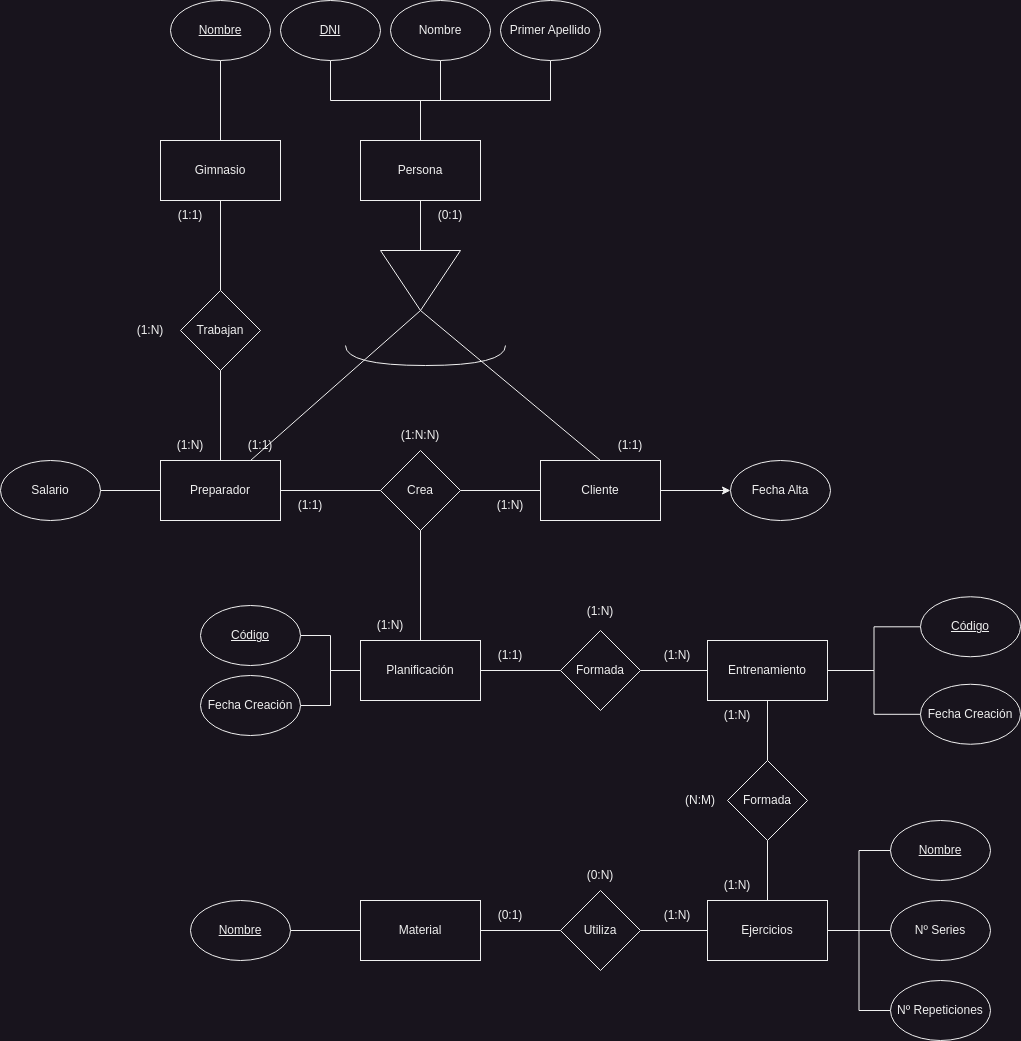

The diagram above was exported from draw.io. Its source (the exported page's mxGraphModel, read from the mxfile embedded in the PNG):
<mxGraphModel dx="1503" dy="836" grid="1" gridSize="10" guides="1" tooltips="1" connect="1" arrows="1" fold="1" page="1" pageScale="1" pageWidth="827" pageHeight="1169" math="0" shadow="0">
  <root>
    <mxCell id="0" />
    <mxCell id="1" parent="0" />
    <mxCell id="Zv9dsfEBBNcBFSry0czP-12" style="edgeStyle=orthogonalEdgeStyle;rounded=0;orthogonalLoop=1;jettySize=auto;html=1;endArrow=none;endFill=0;" edge="1" parent="1" source="Zv9dsfEBBNcBFSry0czP-1" target="Zv9dsfEBBNcBFSry0czP-11">
      <mxGeometry relative="1" as="geometry" />
    </mxCell>
    <mxCell id="Zv9dsfEBBNcBFSry0czP-1" value="Gimnasio" style="rounded=0;whiteSpace=wrap;html=1;" vertex="1" parent="1">
      <mxGeometry x="120" y="240" width="120" height="60" as="geometry" />
    </mxCell>
    <mxCell id="Zv9dsfEBBNcBFSry0czP-26" value="" style="edgeStyle=orthogonalEdgeStyle;rounded=0;orthogonalLoop=1;jettySize=auto;html=1;endArrow=none;endFill=0;" edge="1" parent="1" source="Zv9dsfEBBNcBFSry0czP-2" target="Zv9dsfEBBNcBFSry0czP-25">
      <mxGeometry relative="1" as="geometry" />
    </mxCell>
    <mxCell id="Zv9dsfEBBNcBFSry0czP-2" value="Entrenamiento" style="rounded=0;whiteSpace=wrap;html=1;" vertex="1" parent="1">
      <mxGeometry x="667" y="740" width="120" height="60" as="geometry" />
    </mxCell>
    <mxCell id="Zv9dsfEBBNcBFSry0czP-19" style="edgeStyle=orthogonalEdgeStyle;rounded=0;orthogonalLoop=1;jettySize=auto;html=1;entryX=1;entryY=0.5;entryDx=0;entryDy=0;endArrow=none;endFill=0;" edge="1" parent="1" source="Zv9dsfEBBNcBFSry0czP-6" target="Zv9dsfEBBNcBFSry0czP-14">
      <mxGeometry relative="1" as="geometry" />
    </mxCell>
    <mxCell id="Zv9dsfEBBNcBFSry0czP-56" style="edgeStyle=orthogonalEdgeStyle;rounded=0;orthogonalLoop=1;jettySize=auto;html=1;entryX=0;entryY=0.5;entryDx=0;entryDy=0;" edge="1" parent="1" source="Zv9dsfEBBNcBFSry0czP-6" target="Zv9dsfEBBNcBFSry0czP-55">
      <mxGeometry relative="1" as="geometry" />
    </mxCell>
    <mxCell id="Zv9dsfEBBNcBFSry0czP-6" value="Cliente" style="rounded=0;whiteSpace=wrap;html=1;" vertex="1" parent="1">
      <mxGeometry x="500" y="560" width="120" height="60" as="geometry" />
    </mxCell>
    <mxCell id="Zv9dsfEBBNcBFSry0czP-18" style="edgeStyle=orthogonalEdgeStyle;rounded=0;orthogonalLoop=1;jettySize=auto;html=1;entryX=0;entryY=0.5;entryDx=0;entryDy=0;endArrow=none;endFill=0;" edge="1" parent="1" source="Zv9dsfEBBNcBFSry0czP-10" target="Zv9dsfEBBNcBFSry0czP-14">
      <mxGeometry relative="1" as="geometry" />
    </mxCell>
    <mxCell id="Zv9dsfEBBNcBFSry0czP-10" value="Preparador" style="rounded=0;whiteSpace=wrap;html=1;" vertex="1" parent="1">
      <mxGeometry x="120" y="560" width="120" height="60" as="geometry" />
    </mxCell>
    <mxCell id="Zv9dsfEBBNcBFSry0czP-13" style="edgeStyle=orthogonalEdgeStyle;rounded=0;orthogonalLoop=1;jettySize=auto;html=1;entryX=0.5;entryY=0;entryDx=0;entryDy=0;endArrow=none;endFill=0;" edge="1" parent="1" source="Zv9dsfEBBNcBFSry0czP-11" target="Zv9dsfEBBNcBFSry0czP-10">
      <mxGeometry relative="1" as="geometry" />
    </mxCell>
    <mxCell id="Zv9dsfEBBNcBFSry0czP-11" value="Trabajan" style="rhombus;whiteSpace=wrap;html=1;" vertex="1" parent="1">
      <mxGeometry x="140" y="390" width="80" height="80" as="geometry" />
    </mxCell>
    <mxCell id="Zv9dsfEBBNcBFSry0czP-14" value="Crea" style="rhombus;whiteSpace=wrap;html=1;" vertex="1" parent="1">
      <mxGeometry x="340" y="550" width="80" height="80" as="geometry" />
    </mxCell>
    <mxCell id="Zv9dsfEBBNcBFSry0czP-20" style="edgeStyle=orthogonalEdgeStyle;rounded=0;orthogonalLoop=1;jettySize=auto;html=1;entryX=0.5;entryY=1;entryDx=0;entryDy=0;endArrow=none;endFill=0;" edge="1" parent="1" source="Zv9dsfEBBNcBFSry0czP-17" target="Zv9dsfEBBNcBFSry0czP-14">
      <mxGeometry relative="1" as="geometry" />
    </mxCell>
    <mxCell id="Zv9dsfEBBNcBFSry0czP-22" style="edgeStyle=orthogonalEdgeStyle;rounded=0;orthogonalLoop=1;jettySize=auto;html=1;entryX=0;entryY=0.5;entryDx=0;entryDy=0;endArrow=none;endFill=0;" edge="1" parent="1" source="Zv9dsfEBBNcBFSry0czP-17" target="Zv9dsfEBBNcBFSry0czP-21">
      <mxGeometry relative="1" as="geometry" />
    </mxCell>
    <mxCell id="Zv9dsfEBBNcBFSry0czP-17" value="Planificación" style="rounded=0;whiteSpace=wrap;html=1;" vertex="1" parent="1">
      <mxGeometry x="320" y="740" width="120" height="60" as="geometry" />
    </mxCell>
    <mxCell id="Zv9dsfEBBNcBFSry0czP-23" style="edgeStyle=orthogonalEdgeStyle;rounded=0;orthogonalLoop=1;jettySize=auto;html=1;entryX=0;entryY=0.5;entryDx=0;entryDy=0;endArrow=none;endFill=0;" edge="1" parent="1" source="Zv9dsfEBBNcBFSry0czP-21" target="Zv9dsfEBBNcBFSry0czP-2">
      <mxGeometry relative="1" as="geometry" />
    </mxCell>
    <mxCell id="Zv9dsfEBBNcBFSry0czP-21" value="Formada" style="rhombus;whiteSpace=wrap;html=1;" vertex="1" parent="1">
      <mxGeometry x="520" y="730" width="80" height="80" as="geometry" />
    </mxCell>
    <mxCell id="Zv9dsfEBBNcBFSry0czP-24" value="Ejercicios" style="rounded=0;whiteSpace=wrap;html=1;" vertex="1" parent="1">
      <mxGeometry x="667" y="1000" width="120" height="60" as="geometry" />
    </mxCell>
    <mxCell id="Zv9dsfEBBNcBFSry0czP-28" value="" style="edgeStyle=orthogonalEdgeStyle;rounded=0;orthogonalLoop=1;jettySize=auto;html=1;endArrow=none;endFill=0;" edge="1" parent="1" source="Zv9dsfEBBNcBFSry0czP-25" target="Zv9dsfEBBNcBFSry0czP-24">
      <mxGeometry relative="1" as="geometry" />
    </mxCell>
    <mxCell id="Zv9dsfEBBNcBFSry0czP-25" value="Formada" style="rhombus;whiteSpace=wrap;html=1;" vertex="1" parent="1">
      <mxGeometry x="687" y="860" width="80" height="80" as="geometry" />
    </mxCell>
    <mxCell id="Zv9dsfEBBNcBFSry0czP-31" value="" style="edgeStyle=orthogonalEdgeStyle;rounded=0;orthogonalLoop=1;jettySize=auto;html=1;endArrow=none;endFill=0;" edge="1" parent="1" source="Zv9dsfEBBNcBFSry0czP-29" target="Zv9dsfEBBNcBFSry0czP-30">
      <mxGeometry relative="1" as="geometry" />
    </mxCell>
    <mxCell id="Zv9dsfEBBNcBFSry0czP-29" value="Material" style="rounded=0;whiteSpace=wrap;html=1;" vertex="1" parent="1">
      <mxGeometry x="320" y="1000" width="120" height="60" as="geometry" />
    </mxCell>
    <mxCell id="Zv9dsfEBBNcBFSry0czP-32" value="" style="edgeStyle=orthogonalEdgeStyle;rounded=0;orthogonalLoop=1;jettySize=auto;html=1;endArrow=none;endFill=0;" edge="1" parent="1" source="Zv9dsfEBBNcBFSry0czP-30" target="Zv9dsfEBBNcBFSry0czP-24">
      <mxGeometry relative="1" as="geometry" />
    </mxCell>
    <mxCell id="Zv9dsfEBBNcBFSry0czP-30" value="Utiliza" style="rhombus;whiteSpace=wrap;html=1;" vertex="1" parent="1">
      <mxGeometry x="520" y="990" width="80" height="80" as="geometry" />
    </mxCell>
    <mxCell id="Zv9dsfEBBNcBFSry0czP-38" value="" style="edgeStyle=orthogonalEdgeStyle;rounded=0;orthogonalLoop=1;jettySize=auto;html=1;endArrow=none;endFill=0;" edge="1" parent="1" source="Zv9dsfEBBNcBFSry0czP-35" target="Zv9dsfEBBNcBFSry0czP-1">
      <mxGeometry relative="1" as="geometry" />
    </mxCell>
    <mxCell id="Zv9dsfEBBNcBFSry0czP-35" value="&lt;u&gt;Nombre&lt;/u&gt;" style="ellipse;whiteSpace=wrap;html=1;" vertex="1" parent="1">
      <mxGeometry x="130" y="100" width="100" height="60" as="geometry" />
    </mxCell>
    <mxCell id="Zv9dsfEBBNcBFSry0czP-39" style="edgeStyle=orthogonalEdgeStyle;rounded=0;orthogonalLoop=1;jettySize=auto;html=1;entryX=0.5;entryY=0;entryDx=0;entryDy=0;exitX=0.5;exitY=1;exitDx=0;exitDy=0;endArrow=none;endFill=0;" edge="1" parent="1" source="Zv9dsfEBBNcBFSry0czP-36" target="Zv9dsfEBBNcBFSry0czP-45">
      <mxGeometry relative="1" as="geometry" />
    </mxCell>
    <mxCell id="Zv9dsfEBBNcBFSry0czP-36" value="&lt;u&gt;DNI&lt;/u&gt;" style="ellipse;whiteSpace=wrap;html=1;" vertex="1" parent="1">
      <mxGeometry x="240" y="100" width="100" height="60" as="geometry" />
    </mxCell>
    <mxCell id="Zv9dsfEBBNcBFSry0czP-53" style="edgeStyle=orthogonalEdgeStyle;rounded=0;orthogonalLoop=1;jettySize=auto;html=1;entryX=0.5;entryY=0;entryDx=0;entryDy=0;endArrow=none;endFill=0;" edge="1" parent="1" source="Zv9dsfEBBNcBFSry0czP-37" target="Zv9dsfEBBNcBFSry0czP-45">
      <mxGeometry relative="1" as="geometry" />
    </mxCell>
    <mxCell id="Zv9dsfEBBNcBFSry0czP-37" value="Nombre" style="ellipse;whiteSpace=wrap;html=1;" vertex="1" parent="1">
      <mxGeometry x="350" y="100" width="100" height="60" as="geometry" />
    </mxCell>
    <mxCell id="Zv9dsfEBBNcBFSry0czP-54" style="edgeStyle=orthogonalEdgeStyle;rounded=0;orthogonalLoop=1;jettySize=auto;html=1;entryX=0.5;entryY=0;entryDx=0;entryDy=0;exitX=0.5;exitY=1;exitDx=0;exitDy=0;endArrow=none;endFill=0;" edge="1" parent="1" source="Zv9dsfEBBNcBFSry0czP-41" target="Zv9dsfEBBNcBFSry0czP-45">
      <mxGeometry relative="1" as="geometry">
        <mxPoint x="490" y="250" as="targetPoint" />
      </mxGeometry>
    </mxCell>
    <mxCell id="Zv9dsfEBBNcBFSry0czP-41" value="Primer Apellido" style="ellipse;whiteSpace=wrap;html=1;" vertex="1" parent="1">
      <mxGeometry x="460" y="100" width="100" height="60" as="geometry" />
    </mxCell>
    <mxCell id="Zv9dsfEBBNcBFSry0czP-44" style="edgeStyle=orthogonalEdgeStyle;rounded=0;orthogonalLoop=1;jettySize=auto;html=1;entryX=0;entryY=0.5;entryDx=0;entryDy=0;endArrow=none;endFill=0;" edge="1" parent="1" source="Zv9dsfEBBNcBFSry0czP-43" target="Zv9dsfEBBNcBFSry0czP-10">
      <mxGeometry relative="1" as="geometry" />
    </mxCell>
    <mxCell id="Zv9dsfEBBNcBFSry0czP-43" value="Salario" style="ellipse;whiteSpace=wrap;html=1;" vertex="1" parent="1">
      <mxGeometry x="-40" y="560" width="100" height="60" as="geometry" />
    </mxCell>
    <mxCell id="Zv9dsfEBBNcBFSry0czP-47" value="" style="edgeStyle=orthogonalEdgeStyle;rounded=0;orthogonalLoop=1;jettySize=auto;html=1;endArrow=none;endFill=0;" edge="1" parent="1" source="Zv9dsfEBBNcBFSry0czP-45" target="Zv9dsfEBBNcBFSry0czP-46">
      <mxGeometry relative="1" as="geometry" />
    </mxCell>
    <mxCell id="Zv9dsfEBBNcBFSry0czP-45" value="Persona" style="rounded=0;whiteSpace=wrap;html=1;" vertex="1" parent="1">
      <mxGeometry x="320" y="240" width="120" height="60" as="geometry" />
    </mxCell>
    <mxCell id="Zv9dsfEBBNcBFSry0czP-46" value="" style="triangle;whiteSpace=wrap;html=1;rotation=90;" vertex="1" parent="1">
      <mxGeometry x="350" y="340" width="60" height="80" as="geometry" />
    </mxCell>
    <mxCell id="Zv9dsfEBBNcBFSry0czP-49" value="" style="endArrow=none;html=1;rounded=0;entryX=1;entryY=0.5;entryDx=0;entryDy=0;exitX=0.75;exitY=0;exitDx=0;exitDy=0;" edge="1" parent="1" source="Zv9dsfEBBNcBFSry0czP-10" target="Zv9dsfEBBNcBFSry0czP-46">
      <mxGeometry width="50" height="50" relative="1" as="geometry">
        <mxPoint x="320" y="520" as="sourcePoint" />
        <mxPoint x="370" y="470" as="targetPoint" />
      </mxGeometry>
    </mxCell>
    <mxCell id="Zv9dsfEBBNcBFSry0czP-50" value="" style="endArrow=none;html=1;rounded=0;entryX=1;entryY=0.5;entryDx=0;entryDy=0;exitX=0.5;exitY=0;exitDx=0;exitDy=0;" edge="1" parent="1" source="Zv9dsfEBBNcBFSry0czP-6" target="Zv9dsfEBBNcBFSry0czP-46">
      <mxGeometry width="50" height="50" relative="1" as="geometry">
        <mxPoint x="320" y="520" as="sourcePoint" />
        <mxPoint x="370" y="470" as="targetPoint" />
      </mxGeometry>
    </mxCell>
    <mxCell id="Zv9dsfEBBNcBFSry0czP-51" value="" style="shape=requiredInterface;html=1;verticalLabelPosition=bottom;sketch=0;rotation=90;" vertex="1" parent="1">
      <mxGeometry x="375" y="375" width="20" height="160" as="geometry" />
    </mxCell>
    <mxCell id="Zv9dsfEBBNcBFSry0czP-55" value="Fecha Alta" style="ellipse;whiteSpace=wrap;html=1;" vertex="1" parent="1">
      <mxGeometry x="690" y="560" width="100" height="60" as="geometry" />
    </mxCell>
    <mxCell id="Zv9dsfEBBNcBFSry0czP-61" value="" style="edgeStyle=orthogonalEdgeStyle;rounded=0;orthogonalLoop=1;jettySize=auto;html=1;endArrow=none;endFill=0;" edge="1" parent="1" source="Zv9dsfEBBNcBFSry0czP-57" target="Zv9dsfEBBNcBFSry0czP-17">
      <mxGeometry relative="1" as="geometry" />
    </mxCell>
    <mxCell id="Zv9dsfEBBNcBFSry0czP-57" value="Fecha Creación" style="ellipse;whiteSpace=wrap;html=1;" vertex="1" parent="1">
      <mxGeometry x="160" y="775" width="100" height="60" as="geometry" />
    </mxCell>
    <mxCell id="Zv9dsfEBBNcBFSry0czP-60" value="" style="edgeStyle=orthogonalEdgeStyle;rounded=0;orthogonalLoop=1;jettySize=auto;html=1;endArrow=none;endFill=0;" edge="1" parent="1" source="Zv9dsfEBBNcBFSry0czP-58" target="Zv9dsfEBBNcBFSry0czP-17">
      <mxGeometry relative="1" as="geometry" />
    </mxCell>
    <mxCell id="Zv9dsfEBBNcBFSry0czP-58" value="&lt;u&gt;Código&lt;/u&gt;" style="ellipse;whiteSpace=wrap;html=1;" vertex="1" parent="1">
      <mxGeometry x="160" y="705" width="100" height="60" as="geometry" />
    </mxCell>
    <mxCell id="Zv9dsfEBBNcBFSry0czP-65" value="" style="edgeStyle=orthogonalEdgeStyle;rounded=0;orthogonalLoop=1;jettySize=auto;html=1;endArrow=none;endFill=0;" edge="1" parent="1" source="Zv9dsfEBBNcBFSry0czP-62" target="Zv9dsfEBBNcBFSry0czP-2">
      <mxGeometry relative="1" as="geometry" />
    </mxCell>
    <mxCell id="Zv9dsfEBBNcBFSry0czP-62" value="&lt;u&gt;Código&lt;/u&gt;" style="ellipse;whiteSpace=wrap;html=1;" vertex="1" parent="1">
      <mxGeometry x="880" y="696.25" width="100" height="60" as="geometry" />
    </mxCell>
    <mxCell id="Zv9dsfEBBNcBFSry0czP-66" value="" style="edgeStyle=orthogonalEdgeStyle;rounded=0;orthogonalLoop=1;jettySize=auto;html=1;endArrow=none;endFill=0;" edge="1" parent="1" source="Zv9dsfEBBNcBFSry0czP-64" target="Zv9dsfEBBNcBFSry0czP-2">
      <mxGeometry relative="1" as="geometry" />
    </mxCell>
    <mxCell id="Zv9dsfEBBNcBFSry0czP-64" value="Fecha Creación" style="ellipse;whiteSpace=wrap;html=1;" vertex="1" parent="1">
      <mxGeometry x="880" y="783.75" width="100" height="60" as="geometry" />
    </mxCell>
    <mxCell id="Zv9dsfEBBNcBFSry0czP-70" value="" style="edgeStyle=orthogonalEdgeStyle;rounded=0;orthogonalLoop=1;jettySize=auto;html=1;entryX=1;entryY=0.5;entryDx=0;entryDy=0;endArrow=none;endFill=0;" edge="1" parent="1" source="Zv9dsfEBBNcBFSry0czP-67" target="Zv9dsfEBBNcBFSry0czP-24">
      <mxGeometry relative="1" as="geometry" />
    </mxCell>
    <mxCell id="Zv9dsfEBBNcBFSry0czP-67" value="&lt;u&gt;Nombre&lt;/u&gt;" style="ellipse;whiteSpace=wrap;html=1;" vertex="1" parent="1">
      <mxGeometry x="850" y="920" width="100" height="60" as="geometry" />
    </mxCell>
    <mxCell id="Zv9dsfEBBNcBFSry0czP-71" value="" style="edgeStyle=orthogonalEdgeStyle;rounded=0;orthogonalLoop=1;jettySize=auto;html=1;endArrow=none;endFill=0;" edge="1" parent="1" source="Zv9dsfEBBNcBFSry0czP-68" target="Zv9dsfEBBNcBFSry0czP-24">
      <mxGeometry relative="1" as="geometry" />
    </mxCell>
    <mxCell id="Zv9dsfEBBNcBFSry0czP-68" value="Nº Series" style="ellipse;whiteSpace=wrap;html=1;" vertex="1" parent="1">
      <mxGeometry x="850" y="1000" width="100" height="60" as="geometry" />
    </mxCell>
    <mxCell id="Zv9dsfEBBNcBFSry0czP-72" style="edgeStyle=orthogonalEdgeStyle;rounded=0;orthogonalLoop=1;jettySize=auto;html=1;entryX=1;entryY=0.5;entryDx=0;entryDy=0;endArrow=none;endFill=0;" edge="1" parent="1" source="Zv9dsfEBBNcBFSry0czP-69" target="Zv9dsfEBBNcBFSry0czP-24">
      <mxGeometry relative="1" as="geometry" />
    </mxCell>
    <mxCell id="Zv9dsfEBBNcBFSry0czP-69" value="Nº Repeticiones" style="ellipse;whiteSpace=wrap;html=1;" vertex="1" parent="1">
      <mxGeometry x="850" y="1080" width="100" height="60" as="geometry" />
    </mxCell>
    <mxCell id="Zv9dsfEBBNcBFSry0czP-74" value="" style="edgeStyle=orthogonalEdgeStyle;rounded=0;orthogonalLoop=1;jettySize=auto;html=1;endArrow=none;endFill=0;" edge="1" parent="1" source="Zv9dsfEBBNcBFSry0czP-73" target="Zv9dsfEBBNcBFSry0czP-29">
      <mxGeometry relative="1" as="geometry" />
    </mxCell>
    <mxCell id="Zv9dsfEBBNcBFSry0czP-73" value="&lt;u&gt;Nombre&lt;/u&gt;" style="ellipse;whiteSpace=wrap;html=1;" vertex="1" parent="1">
      <mxGeometry x="150" y="1000" width="100" height="60" as="geometry" />
    </mxCell>
    <mxCell id="Zv9dsfEBBNcBFSry0czP-75" value="(1:1)" style="text;html=1;strokeColor=none;fillColor=none;align=center;verticalAlign=middle;whiteSpace=wrap;rounded=0;" vertex="1" parent="1">
      <mxGeometry x="560" y="530" width="60" height="30" as="geometry" />
    </mxCell>
    <mxCell id="Zv9dsfEBBNcBFSry0czP-76" value="(0:1)" style="text;html=1;strokeColor=none;fillColor=none;align=center;verticalAlign=middle;whiteSpace=wrap;rounded=0;" vertex="1" parent="1">
      <mxGeometry x="380" y="300" width="60" height="30" as="geometry" />
    </mxCell>
    <mxCell id="Zv9dsfEBBNcBFSry0czP-77" value="(1:1)" style="text;html=1;strokeColor=none;fillColor=none;align=center;verticalAlign=middle;whiteSpace=wrap;rounded=0;" vertex="1" parent="1">
      <mxGeometry x="190" y="530" width="60" height="30" as="geometry" />
    </mxCell>
    <mxCell id="Zv9dsfEBBNcBFSry0czP-78" value="(1:N)" style="text;html=1;strokeColor=none;fillColor=none;align=center;verticalAlign=middle;whiteSpace=wrap;rounded=0;" vertex="1" parent="1">
      <mxGeometry x="120" y="530" width="60" height="30" as="geometry" />
    </mxCell>
    <mxCell id="Zv9dsfEBBNcBFSry0czP-79" value="(1:1)" style="text;html=1;strokeColor=none;fillColor=none;align=center;verticalAlign=middle;whiteSpace=wrap;rounded=0;" vertex="1" parent="1">
      <mxGeometry x="120" y="300" width="60" height="30" as="geometry" />
    </mxCell>
    <mxCell id="Zv9dsfEBBNcBFSry0czP-80" value="(1:N)" style="text;html=1;strokeColor=none;fillColor=none;align=center;verticalAlign=middle;whiteSpace=wrap;rounded=0;" vertex="1" parent="1">
      <mxGeometry x="80" y="415" width="60" height="30" as="geometry" />
    </mxCell>
    <mxCell id="Zv9dsfEBBNcBFSry0czP-81" value="(1:1)" style="text;html=1;strokeColor=none;fillColor=none;align=center;verticalAlign=middle;whiteSpace=wrap;rounded=0;" vertex="1" parent="1">
      <mxGeometry x="440" y="740" width="60" height="30" as="geometry" />
    </mxCell>
    <mxCell id="Zv9dsfEBBNcBFSry0czP-82" value="(1:N)" style="text;html=1;strokeColor=none;fillColor=none;align=center;verticalAlign=middle;whiteSpace=wrap;rounded=0;" vertex="1" parent="1">
      <mxGeometry x="607" y="740" width="60" height="30" as="geometry" />
    </mxCell>
    <mxCell id="Zv9dsfEBBNcBFSry0czP-83" value="(1:N)" style="text;html=1;strokeColor=none;fillColor=none;align=center;verticalAlign=middle;whiteSpace=wrap;rounded=0;" vertex="1" parent="1">
      <mxGeometry x="530" y="696.25" width="60" height="30" as="geometry" />
    </mxCell>
    <mxCell id="Zv9dsfEBBNcBFSry0czP-84" value="(1:N)" style="text;html=1;strokeColor=none;fillColor=none;align=center;verticalAlign=middle;whiteSpace=wrap;rounded=0;" vertex="1" parent="1">
      <mxGeometry x="667" y="970" width="60" height="30" as="geometry" />
    </mxCell>
    <mxCell id="Zv9dsfEBBNcBFSry0czP-85" value="(1:N)" style="text;html=1;strokeColor=none;fillColor=none;align=center;verticalAlign=middle;whiteSpace=wrap;rounded=0;" vertex="1" parent="1">
      <mxGeometry x="667" y="800" width="60" height="30" as="geometry" />
    </mxCell>
    <mxCell id="Zv9dsfEBBNcBFSry0czP-88" value="(N:M)" style="text;html=1;strokeColor=none;fillColor=none;align=center;verticalAlign=middle;whiteSpace=wrap;rounded=0;" vertex="1" parent="1">
      <mxGeometry x="630" y="885" width="60" height="30" as="geometry" />
    </mxCell>
    <mxCell id="Zv9dsfEBBNcBFSry0czP-89" value="(0:N)" style="text;html=1;strokeColor=none;fillColor=none;align=center;verticalAlign=middle;whiteSpace=wrap;rounded=0;" vertex="1" parent="1">
      <mxGeometry x="530" y="960" width="60" height="30" as="geometry" />
    </mxCell>
    <mxCell id="Zv9dsfEBBNcBFSry0czP-90" value="(1:N)" style="text;html=1;strokeColor=none;fillColor=none;align=center;verticalAlign=middle;whiteSpace=wrap;rounded=0;" vertex="1" parent="1">
      <mxGeometry x="607" y="1000" width="60" height="30" as="geometry" />
    </mxCell>
    <mxCell id="Zv9dsfEBBNcBFSry0czP-91" value="(0:1)" style="text;html=1;strokeColor=none;fillColor=none;align=center;verticalAlign=middle;whiteSpace=wrap;rounded=0;" vertex="1" parent="1">
      <mxGeometry x="440" y="1000" width="60" height="30" as="geometry" />
    </mxCell>
    <mxCell id="Zv9dsfEBBNcBFSry0czP-92" value="(1:1)" style="text;html=1;strokeColor=none;fillColor=none;align=center;verticalAlign=middle;whiteSpace=wrap;rounded=0;" vertex="1" parent="1">
      <mxGeometry x="240" y="590" width="60" height="30" as="geometry" />
    </mxCell>
    <mxCell id="Zv9dsfEBBNcBFSry0czP-93" value="(1:N)" style="text;html=1;strokeColor=none;fillColor=none;align=center;verticalAlign=middle;whiteSpace=wrap;rounded=0;" vertex="1" parent="1">
      <mxGeometry x="440" y="590" width="60" height="30" as="geometry" />
    </mxCell>
    <mxCell id="Zv9dsfEBBNcBFSry0czP-94" value="(1:N:N)" style="text;html=1;strokeColor=none;fillColor=none;align=center;verticalAlign=middle;whiteSpace=wrap;rounded=0;" vertex="1" parent="1">
      <mxGeometry x="350" y="520" width="60" height="30" as="geometry" />
    </mxCell>
    <mxCell id="Zv9dsfEBBNcBFSry0czP-95" value="(1:N)" style="text;html=1;strokeColor=none;fillColor=none;align=center;verticalAlign=middle;whiteSpace=wrap;rounded=0;" vertex="1" parent="1">
      <mxGeometry x="320" y="710" width="60" height="30" as="geometry" />
    </mxCell>
  </root>
</mxGraphModel>